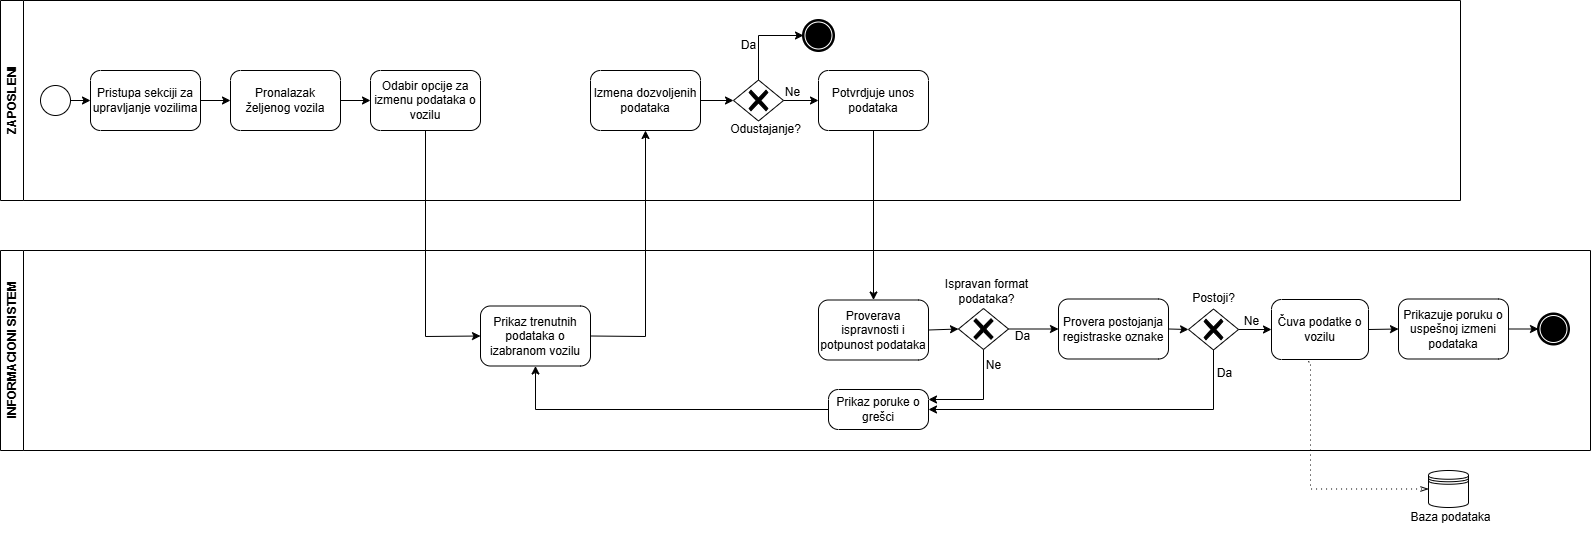

The diagram above was exported from draw.io. Its source (the exported page's mxGraphModel, read from the mxfile embedded in the PNG):
<mxGraphModel dx="2142" dy="634" grid="1" gridSize="10" guides="1" tooltips="1" connect="1" arrows="1" fold="1" page="1" pageScale="1" pageWidth="1100" pageHeight="850" math="0" shadow="0">
  <root>
    <mxCell id="0" />
    <mxCell id="1" parent="0" />
    <mxCell id="moSx5cDEU20qSlaxrA3v-2" value="ZAPOSLENI" style="swimlane;horizontal=0;whiteSpace=wrap;html=1;" parent="1" vertex="1">
      <mxGeometry x="-690" y="90" width="1460" height="200" as="geometry" />
    </mxCell>
    <mxCell id="moSx5cDEU20qSlaxrA3v-5" value="" style="points=[[0.145,0.145,0],[0.5,0,0],[0.855,0.145,0],[1,0.5,0],[0.855,0.855,0],[0.5,1,0],[0.145,0.855,0],[0,0.5,0]];shape=mxgraph.bpmn.event;html=1;verticalLabelPosition=bottom;labelBackgroundColor=#ffffff;verticalAlign=top;align=center;perimeter=ellipsePerimeter;outlineConnect=0;aspect=fixed;outline=standard;symbol=general;" parent="moSx5cDEU20qSlaxrA3v-2" vertex="1">
      <mxGeometry x="40" y="85" width="30" height="30" as="geometry" />
    </mxCell>
    <mxCell id="moSx5cDEU20qSlaxrA3v-6" value="Pristupa sekciji za upravljanje vozilima" style="points=[[0.25,0,0],[0.5,0,0],[0.75,0,0],[1,0.25,0],[1,0.5,0],[1,0.75,0],[0.75,1,0],[0.5,1,0],[0.25,1,0],[0,0.75,0],[0,0.5,0],[0,0.25,0]];shape=mxgraph.bpmn.task2;whiteSpace=wrap;rectStyle=rounded;size=10;html=1;container=1;expand=0;collapsible=0;taskMarker=abstract;" parent="moSx5cDEU20qSlaxrA3v-2" vertex="1">
      <mxGeometry x="90" y="70" width="110" height="60" as="geometry" />
    </mxCell>
    <mxCell id="moSx5cDEU20qSlaxrA3v-7" value="Pronalazak željenog vozila" style="points=[[0.25,0,0],[0.5,0,0],[0.75,0,0],[1,0.25,0],[1,0.5,0],[1,0.75,0],[0.75,1,0],[0.5,1,0],[0.25,1,0],[0,0.75,0],[0,0.5,0],[0,0.25,0]];shape=mxgraph.bpmn.task2;whiteSpace=wrap;rectStyle=rounded;size=10;html=1;container=1;expand=0;collapsible=0;taskMarker=abstract;" parent="moSx5cDEU20qSlaxrA3v-2" vertex="1">
      <mxGeometry x="230" y="70" width="110" height="60" as="geometry" />
    </mxCell>
    <mxCell id="moSx5cDEU20qSlaxrA3v-9" value="Odabir opcije za izmenu podataka o vozilu" style="points=[[0.25,0,0],[0.5,0,0],[0.75,0,0],[1,0.25,0],[1,0.5,0],[1,0.75,0],[0.75,1,0],[0.5,1,0],[0.25,1,0],[0,0.75,0],[0,0.5,0],[0,0.25,0]];shape=mxgraph.bpmn.task2;whiteSpace=wrap;rectStyle=rounded;size=10;html=1;container=1;expand=0;collapsible=0;taskMarker=abstract;" parent="moSx5cDEU20qSlaxrA3v-2" vertex="1">
      <mxGeometry x="370" y="70" width="110" height="60" as="geometry" />
    </mxCell>
    <mxCell id="moSx5cDEU20qSlaxrA3v-10" value="" style="points=[[0.25,0.25,0],[0.5,0,0],[0.75,0.25,0],[1,0.5,0],[0.75,0.75,0],[0.5,1,0],[0.25,0.75,0],[0,0.5,0]];shape=mxgraph.bpmn.gateway2;html=1;verticalLabelPosition=bottom;labelBackgroundColor=#ffffff;verticalAlign=top;align=center;perimeter=rhombusPerimeter;outlineConnect=0;outline=none;symbol=none;gwType=exclusive;" parent="moSx5cDEU20qSlaxrA3v-2" vertex="1">
      <mxGeometry x="733" y="79.5" width="50" height="41" as="geometry" />
    </mxCell>
    <mxCell id="moSx5cDEU20qSlaxrA3v-11" value="Odustajanje?" style="text;html=1;align=center;verticalAlign=middle;resizable=0;points=[];autosize=1;strokeColor=none;fillColor=none;" parent="moSx5cDEU20qSlaxrA3v-2" vertex="1">
      <mxGeometry x="720" y="114" width="90" height="30" as="geometry" />
    </mxCell>
    <mxCell id="moSx5cDEU20qSlaxrA3v-13" value="" style="points=[[0.145,0.145,0],[0.5,0,0],[0.855,0.145,0],[1,0.5,0],[0.855,0.855,0],[0.5,1,0],[0.145,0.855,0],[0,0.5,0]];shape=mxgraph.bpmn.event;html=1;verticalLabelPosition=bottom;labelBackgroundColor=#ffffff;verticalAlign=top;align=center;perimeter=ellipsePerimeter;outlineConnect=0;aspect=fixed;outline=end;symbol=terminate;" parent="moSx5cDEU20qSlaxrA3v-2" vertex="1">
      <mxGeometry x="803" y="20" width="30" height="30" as="geometry" />
    </mxCell>
    <mxCell id="moSx5cDEU20qSlaxrA3v-14" value="" style="endArrow=classic;html=1;rounded=0;exitX=0.5;exitY=0;exitDx=0;exitDy=0;exitPerimeter=0;entryX=0;entryY=0.5;entryDx=0;entryDy=0;entryPerimeter=0;" parent="moSx5cDEU20qSlaxrA3v-2" source="moSx5cDEU20qSlaxrA3v-10" target="moSx5cDEU20qSlaxrA3v-13" edge="1">
      <mxGeometry width="50" height="50" relative="1" as="geometry">
        <mxPoint x="723" y="80" as="sourcePoint" />
        <mxPoint x="758" y="10" as="targetPoint" />
        <Array as="points">
          <mxPoint x="758" y="35" />
        </Array>
      </mxGeometry>
    </mxCell>
    <mxCell id="moSx5cDEU20qSlaxrA3v-15" value="Da" style="text;html=1;align=center;verticalAlign=middle;resizable=0;points=[];autosize=1;strokeColor=none;fillColor=none;" parent="moSx5cDEU20qSlaxrA3v-2" vertex="1">
      <mxGeometry x="728" y="30" width="40" height="30" as="geometry" />
    </mxCell>
    <mxCell id="moSx5cDEU20qSlaxrA3v-17" value="Potvrdjuje unos podataka" style="points=[[0.25,0,0],[0.5,0,0],[0.75,0,0],[1,0.25,0],[1,0.5,0],[1,0.75,0],[0.75,1,0],[0.5,1,0],[0.25,1,0],[0,0.75,0],[0,0.5,0],[0,0.25,0]];shape=mxgraph.bpmn.task2;whiteSpace=wrap;rectStyle=rounded;size=10;html=1;container=1;expand=0;collapsible=0;taskMarker=abstract;" parent="moSx5cDEU20qSlaxrA3v-2" vertex="1">
      <mxGeometry x="818" y="70" width="110" height="60" as="geometry" />
    </mxCell>
    <mxCell id="moSx5cDEU20qSlaxrA3v-18" value="" style="endArrow=classic;html=1;rounded=0;exitX=1;exitY=0.5;exitDx=0;exitDy=0;exitPerimeter=0;entryX=0;entryY=0.5;entryDx=0;entryDy=0;entryPerimeter=0;" parent="moSx5cDEU20qSlaxrA3v-2" source="moSx5cDEU20qSlaxrA3v-10" target="moSx5cDEU20qSlaxrA3v-17" edge="1">
      <mxGeometry width="50" height="50" relative="1" as="geometry">
        <mxPoint x="798" y="99.66" as="sourcePoint" />
        <mxPoint x="808" y="100" as="targetPoint" />
      </mxGeometry>
    </mxCell>
    <mxCell id="moSx5cDEU20qSlaxrA3v-44" value="" style="endArrow=classic;html=1;rounded=0;exitX=1;exitY=0.5;exitDx=0;exitDy=0;exitPerimeter=0;entryX=0;entryY=0.5;entryDx=0;entryDy=0;entryPerimeter=0;" parent="moSx5cDEU20qSlaxrA3v-2" source="moSx5cDEU20qSlaxrA3v-5" target="moSx5cDEU20qSlaxrA3v-6" edge="1">
      <mxGeometry width="50" height="50" relative="1" as="geometry">
        <mxPoint x="50" y="160" as="sourcePoint" />
        <mxPoint x="80" y="160" as="targetPoint" />
      </mxGeometry>
    </mxCell>
    <mxCell id="moSx5cDEU20qSlaxrA3v-46" value="" style="endArrow=classic;html=1;rounded=0;exitX=1;exitY=0.5;exitDx=0;exitDy=0;exitPerimeter=0;entryX=0;entryY=0.5;entryDx=0;entryDy=0;entryPerimeter=0;" parent="moSx5cDEU20qSlaxrA3v-2" source="moSx5cDEU20qSlaxrA3v-6" target="moSx5cDEU20qSlaxrA3v-7" edge="1">
      <mxGeometry width="50" height="50" relative="1" as="geometry">
        <mxPoint x="190" y="150" as="sourcePoint" />
        <mxPoint x="220" y="150" as="targetPoint" />
      </mxGeometry>
    </mxCell>
    <mxCell id="moSx5cDEU20qSlaxrA3v-50" value="Ne" style="text;html=1;align=center;verticalAlign=middle;resizable=0;points=[];autosize=1;strokeColor=none;fillColor=none;" parent="moSx5cDEU20qSlaxrA3v-2" vertex="1">
      <mxGeometry x="772" y="77" width="40" height="30" as="geometry" />
    </mxCell>
    <mxCell id="dP5NRnb9tPkmmsWwxFcM-1" value="Izmena dozvoljenih podataka" style="points=[[0.25,0,0],[0.5,0,0],[0.75,0,0],[1,0.25,0],[1,0.5,0],[1,0.75,0],[0.75,1,0],[0.5,1,0],[0.25,1,0],[0,0.75,0],[0,0.5,0],[0,0.25,0]];shape=mxgraph.bpmn.task2;whiteSpace=wrap;rectStyle=rounded;size=10;html=1;container=1;expand=0;collapsible=0;taskMarker=abstract;" parent="moSx5cDEU20qSlaxrA3v-2" vertex="1">
      <mxGeometry x="590" y="70" width="110" height="60" as="geometry" />
    </mxCell>
    <mxCell id="dP5NRnb9tPkmmsWwxFcM-3" value="" style="endArrow=classic;html=1;rounded=0;exitX=1;exitY=0.5;exitDx=0;exitDy=0;exitPerimeter=0;entryX=0;entryY=0.5;entryDx=0;entryDy=0;entryPerimeter=0;" parent="moSx5cDEU20qSlaxrA3v-2" source="moSx5cDEU20qSlaxrA3v-7" target="moSx5cDEU20qSlaxrA3v-9" edge="1">
      <mxGeometry width="50" height="50" relative="1" as="geometry">
        <mxPoint x="300" y="140" as="sourcePoint" />
        <mxPoint x="340" y="140" as="targetPoint" />
      </mxGeometry>
    </mxCell>
    <mxCell id="dP5NRnb9tPkmmsWwxFcM-5" value="" style="endArrow=classic;html=1;rounded=0;exitX=1;exitY=0.5;exitDx=0;exitDy=0;exitPerimeter=0;entryX=0;entryY=0.5;entryDx=0;entryDy=0;entryPerimeter=0;" parent="moSx5cDEU20qSlaxrA3v-2" source="dP5NRnb9tPkmmsWwxFcM-1" target="moSx5cDEU20qSlaxrA3v-10" edge="1">
      <mxGeometry width="50" height="50" relative="1" as="geometry">
        <mxPoint x="700" y="270" as="sourcePoint" />
        <mxPoint x="740" y="270" as="targetPoint" />
      </mxGeometry>
    </mxCell>
    <mxCell id="moSx5cDEU20qSlaxrA3v-3" value="INFORMACIONI SISTEM" style="swimlane;horizontal=0;whiteSpace=wrap;html=1;" parent="1" vertex="1">
      <mxGeometry x="-690" y="340" width="1590" height="200" as="geometry" />
    </mxCell>
    <mxCell id="moSx5cDEU20qSlaxrA3v-8" value="Prikaz trenutnih podataka o izabranom vozilu" style="points=[[0.25,0,0],[0.5,0,0],[0.75,0,0],[1,0.25,0],[1,0.5,0],[1,0.75,0],[0.75,1,0],[0.5,1,0],[0.25,1,0],[0,0.75,0],[0,0.5,0],[0,0.25,0]];shape=mxgraph.bpmn.task2;whiteSpace=wrap;rectStyle=rounded;size=10;html=1;container=1;expand=0;collapsible=0;taskMarker=abstract;" parent="moSx5cDEU20qSlaxrA3v-3" vertex="1">
      <mxGeometry x="480" y="55.5" width="110" height="60" as="geometry" />
    </mxCell>
    <mxCell id="moSx5cDEU20qSlaxrA3v-19" value="Proverava ispravnosti i potpunost podataka" style="points=[[0.25,0,0],[0.5,0,0],[0.75,0,0],[1,0.25,0],[1,0.5,0],[1,0.75,0],[0.75,1,0],[0.5,1,0],[0.25,1,0],[0,0.75,0],[0,0.5,0],[0,0.25,0]];shape=mxgraph.bpmn.task2;whiteSpace=wrap;rectStyle=rounded;size=10;html=1;container=1;expand=0;collapsible=0;taskMarker=abstract;" parent="moSx5cDEU20qSlaxrA3v-3" vertex="1">
      <mxGeometry x="818" y="49.5" width="110" height="60" as="geometry" />
    </mxCell>
    <mxCell id="moSx5cDEU20qSlaxrA3v-21" value="" style="points=[[0.25,0.25,0],[0.5,0,0],[0.75,0.25,0],[1,0.5,0],[0.75,0.75,0],[0.5,1,0],[0.25,0.75,0],[0,0.5,0]];shape=mxgraph.bpmn.gateway2;html=1;verticalLabelPosition=bottom;labelBackgroundColor=#ffffff;verticalAlign=top;align=center;perimeter=rhombusPerimeter;outlineConnect=0;outline=none;symbol=none;gwType=exclusive;" parent="moSx5cDEU20qSlaxrA3v-3" vertex="1">
      <mxGeometry x="958" y="58" width="50" height="41" as="geometry" />
    </mxCell>
    <mxCell id="moSx5cDEU20qSlaxrA3v-22" value="" style="endArrow=classic;html=1;rounded=0;entryX=0;entryY=0.5;entryDx=0;entryDy=0;entryPerimeter=0;exitX=1;exitY=0.5;exitDx=0;exitDy=0;exitPerimeter=0;" parent="moSx5cDEU20qSlaxrA3v-3" source="moSx5cDEU20qSlaxrA3v-19" target="moSx5cDEU20qSlaxrA3v-21" edge="1">
      <mxGeometry width="50" height="50" relative="1" as="geometry">
        <mxPoint x="978" y="79" as="sourcePoint" />
        <mxPoint x="1048" y="39" as="targetPoint" />
      </mxGeometry>
    </mxCell>
    <mxCell id="moSx5cDEU20qSlaxrA3v-23" value="Ispravan format&lt;div&gt;podataka?&lt;/div&gt;" style="text;html=1;align=center;verticalAlign=middle;resizable=0;points=[];autosize=1;strokeColor=none;fillColor=none;" parent="moSx5cDEU20qSlaxrA3v-3" vertex="1">
      <mxGeometry x="931" y="21" width="110" height="40" as="geometry" />
    </mxCell>
    <mxCell id="moSx5cDEU20qSlaxrA3v-24" value="" style="endArrow=classic;html=1;rounded=0;exitX=1;exitY=0.5;exitDx=0;exitDy=0;exitPerimeter=0;entryX=0;entryY=0.5;entryDx=0;entryDy=0;entryPerimeter=0;" parent="moSx5cDEU20qSlaxrA3v-3" source="moSx5cDEU20qSlaxrA3v-21" target="moSx5cDEU20qSlaxrA3v-30" edge="1">
      <mxGeometry width="50" height="50" relative="1" as="geometry">
        <mxPoint x="1148" y="69" as="sourcePoint" />
        <mxPoint x="1108" y="79" as="targetPoint" />
      </mxGeometry>
    </mxCell>
    <mxCell id="moSx5cDEU20qSlaxrA3v-29" value="Ne" style="text;html=1;align=center;verticalAlign=middle;resizable=0;points=[];autosize=1;strokeColor=none;fillColor=none;" parent="moSx5cDEU20qSlaxrA3v-3" vertex="1">
      <mxGeometry x="973" y="100" width="40" height="30" as="geometry" />
    </mxCell>
    <mxCell id="moSx5cDEU20qSlaxrA3v-30" value="Provera postojanja registraske oznake" style="points=[[0.25,0,0],[0.5,0,0],[0.75,0,0],[1,0.25,0],[1,0.5,0],[1,0.75,0],[0.75,1,0],[0.5,1,0],[0.25,1,0],[0,0.75,0],[0,0.5,0],[0,0.25,0]];shape=mxgraph.bpmn.task2;whiteSpace=wrap;rectStyle=rounded;size=10;html=1;container=1;expand=0;collapsible=0;taskMarker=abstract;" parent="moSx5cDEU20qSlaxrA3v-3" vertex="1">
      <mxGeometry x="1058" y="48.5" width="110" height="60" as="geometry" />
    </mxCell>
    <mxCell id="moSx5cDEU20qSlaxrA3v-31" value="" style="points=[[0.25,0.25,0],[0.5,0,0],[0.75,0.25,0],[1,0.5,0],[0.75,0.75,0],[0.5,1,0],[0.25,0.75,0],[0,0.5,0]];shape=mxgraph.bpmn.gateway2;html=1;verticalLabelPosition=bottom;labelBackgroundColor=#ffffff;verticalAlign=top;align=center;perimeter=rhombusPerimeter;outlineConnect=0;outline=none;symbol=none;gwType=exclusive;" parent="moSx5cDEU20qSlaxrA3v-3" vertex="1">
      <mxGeometry x="1188" y="58.5" width="50" height="41" as="geometry" />
    </mxCell>
    <mxCell id="moSx5cDEU20qSlaxrA3v-32" value="" style="endArrow=classic;html=1;rounded=0;exitX=1;exitY=0.5;exitDx=0;exitDy=0;exitPerimeter=0;entryX=0;entryY=0.5;entryDx=0;entryDy=0;entryPerimeter=0;" parent="moSx5cDEU20qSlaxrA3v-3" source="moSx5cDEU20qSlaxrA3v-30" target="moSx5cDEU20qSlaxrA3v-31" edge="1">
      <mxGeometry width="50" height="50" relative="1" as="geometry">
        <mxPoint x="1208" y="8.5" as="sourcePoint" />
        <mxPoint x="1238" y="8.5" as="targetPoint" />
      </mxGeometry>
    </mxCell>
    <mxCell id="moSx5cDEU20qSlaxrA3v-33" value="Postoji?" style="text;html=1;align=center;verticalAlign=middle;resizable=0;points=[];autosize=1;strokeColor=none;fillColor=none;" parent="moSx5cDEU20qSlaxrA3v-3" vertex="1">
      <mxGeometry x="1178" y="32.5" width="70" height="30" as="geometry" />
    </mxCell>
    <mxCell id="moSx5cDEU20qSlaxrA3v-35" value="" style="endArrow=classic;html=1;rounded=0;exitX=1;exitY=0.5;exitDx=0;exitDy=0;exitPerimeter=0;entryX=0;entryY=0.5;entryDx=0;entryDy=0;entryPerimeter=0;" parent="moSx5cDEU20qSlaxrA3v-3" source="moSx5cDEU20qSlaxrA3v-31" target="moSx5cDEU20qSlaxrA3v-39" edge="1">
      <mxGeometry width="50" height="50" relative="1" as="geometry">
        <mxPoint x="1258" y="78.60000000000002" as="sourcePoint" />
        <mxPoint x="1278" y="78.5" as="targetPoint" />
      </mxGeometry>
    </mxCell>
    <mxCell id="moSx5cDEU20qSlaxrA3v-36" value="Ne" style="text;html=1;align=center;verticalAlign=middle;resizable=0;points=[];autosize=1;strokeColor=none;fillColor=none;" parent="moSx5cDEU20qSlaxrA3v-3" vertex="1">
      <mxGeometry x="1231" y="55.5" width="40" height="30" as="geometry" />
    </mxCell>
    <mxCell id="moSx5cDEU20qSlaxrA3v-37" value="Prikaz poruke o grešci" style="points=[[0.25,0,0],[0.5,0,0],[0.75,0,0],[1,0.25,0],[1,0.5,0],[1,0.75,0],[0.75,1,0],[0.5,1,0],[0.25,1,0],[0,0.75,0],[0,0.5,0],[0,0.25,0]];shape=mxgraph.bpmn.task2;whiteSpace=wrap;rectStyle=rounded;size=10;html=1;container=1;expand=0;collapsible=0;taskMarker=abstract;" parent="moSx5cDEU20qSlaxrA3v-3" vertex="1">
      <mxGeometry x="828" y="139" width="100" height="40" as="geometry" />
    </mxCell>
    <mxCell id="moSx5cDEU20qSlaxrA3v-34" value="" style="endArrow=classic;html=1;rounded=0;exitX=0.5;exitY=1;exitDx=0;exitDy=0;exitPerimeter=0;entryX=1;entryY=0.5;entryDx=0;entryDy=0;entryPerimeter=0;" parent="moSx5cDEU20qSlaxrA3v-3" source="moSx5cDEU20qSlaxrA3v-31" target="moSx5cDEU20qSlaxrA3v-37" edge="1">
      <mxGeometry width="50" height="50" relative="1" as="geometry">
        <mxPoint x="1148" y="129" as="sourcePoint" />
        <mxPoint x="1028" y="159" as="targetPoint" />
        <Array as="points">
          <mxPoint x="1213" y="159" />
        </Array>
      </mxGeometry>
    </mxCell>
    <mxCell id="moSx5cDEU20qSlaxrA3v-39" value="Čuva podatke o vozilu" style="points=[[0.25,0,0],[0.5,0,0],[0.75,0,0],[1,0.25,0],[1,0.5,0],[1,0.75,0],[0.75,1,0],[0.5,1,0],[0.25,1,0],[0,0.75,0],[0,0.5,0],[0,0.25,0]];shape=mxgraph.bpmn.task2;whiteSpace=wrap;rectStyle=rounded;size=10;html=1;container=1;expand=0;collapsible=0;taskMarker=abstract;" parent="moSx5cDEU20qSlaxrA3v-3" vertex="1">
      <mxGeometry x="1271" y="49" width="97" height="60" as="geometry" />
    </mxCell>
    <mxCell id="moSx5cDEU20qSlaxrA3v-40" value="Prikazuje poruku o uspešnoj izmeni podataka" style="points=[[0.25,0,0],[0.5,0,0],[0.75,0,0],[1,0.25,0],[1,0.5,0],[1,0.75,0],[0.75,1,0],[0.5,1,0],[0.25,1,0],[0,0.75,0],[0,0.5,0],[0,0.25,0]];shape=mxgraph.bpmn.task2;whiteSpace=wrap;rectStyle=rounded;size=10;html=1;container=1;expand=0;collapsible=0;taskMarker=abstract;" parent="moSx5cDEU20qSlaxrA3v-3" vertex="1">
      <mxGeometry x="1398" y="48.5" width="110" height="60" as="geometry" />
    </mxCell>
    <mxCell id="moSx5cDEU20qSlaxrA3v-41" value="" style="endArrow=classic;html=1;rounded=0;exitX=1;exitY=0.5;exitDx=0;exitDy=0;exitPerimeter=0;entryX=0;entryY=0.5;entryDx=0;entryDy=0;entryPerimeter=0;" parent="moSx5cDEU20qSlaxrA3v-3" source="moSx5cDEU20qSlaxrA3v-39" target="moSx5cDEU20qSlaxrA3v-40" edge="1">
      <mxGeometry width="50" height="50" relative="1" as="geometry">
        <mxPoint x="1388" y="128.5" as="sourcePoint" />
        <mxPoint x="1418" y="128.5" as="targetPoint" />
      </mxGeometry>
    </mxCell>
    <mxCell id="moSx5cDEU20qSlaxrA3v-42" value="" style="points=[[0.145,0.145,0],[0.5,0,0],[0.855,0.145,0],[1,0.5,0],[0.855,0.855,0],[0.5,1,0],[0.145,0.855,0],[0,0.5,0]];shape=mxgraph.bpmn.event;html=1;verticalLabelPosition=bottom;labelBackgroundColor=#ffffff;verticalAlign=top;align=center;perimeter=ellipsePerimeter;outlineConnect=0;aspect=fixed;outline=end;symbol=terminate;" parent="moSx5cDEU20qSlaxrA3v-3" vertex="1">
      <mxGeometry x="1538" y="63.5" width="30" height="30" as="geometry" />
    </mxCell>
    <mxCell id="moSx5cDEU20qSlaxrA3v-43" value="" style="endArrow=classic;html=1;rounded=0;exitX=1;exitY=0.5;exitDx=0;exitDy=0;exitPerimeter=0;entryX=0;entryY=0.5;entryDx=0;entryDy=0;entryPerimeter=0;" parent="moSx5cDEU20qSlaxrA3v-3" source="moSx5cDEU20qSlaxrA3v-40" target="moSx5cDEU20qSlaxrA3v-42" edge="1">
      <mxGeometry width="50" height="50" relative="1" as="geometry">
        <mxPoint x="1518" y="99.5" as="sourcePoint" />
        <mxPoint x="1548" y="98.5" as="targetPoint" />
      </mxGeometry>
    </mxCell>
    <mxCell id="moSx5cDEU20qSlaxrA3v-48" value="" style="endArrow=classic;html=1;rounded=0;exitX=0.5;exitY=1;exitDx=0;exitDy=0;exitPerimeter=0;entryX=1;entryY=0.25;entryDx=0;entryDy=0;entryPerimeter=0;" parent="moSx5cDEU20qSlaxrA3v-3" source="moSx5cDEU20qSlaxrA3v-21" target="moSx5cDEU20qSlaxrA3v-37" edge="1">
      <mxGeometry width="50" height="50" relative="1" as="geometry">
        <mxPoint x="978" y="144" as="sourcePoint" />
        <mxPoint x="938" y="144" as="targetPoint" />
        <Array as="points">
          <mxPoint x="983" y="149" />
        </Array>
      </mxGeometry>
    </mxCell>
    <mxCell id="moSx5cDEU20qSlaxrA3v-27" value="Da" style="text;html=1;align=center;verticalAlign=middle;resizable=0;points=[];autosize=1;strokeColor=none;fillColor=none;" parent="moSx5cDEU20qSlaxrA3v-3" vertex="1">
      <mxGeometry x="1002" y="71" width="40" height="30" as="geometry" />
    </mxCell>
    <mxCell id="dP5NRnb9tPkmmsWwxFcM-2" value="Da" style="text;html=1;align=center;verticalAlign=middle;resizable=0;points=[];autosize=1;strokeColor=none;fillColor=none;" parent="moSx5cDEU20qSlaxrA3v-3" vertex="1">
      <mxGeometry x="1204" y="108" width="40" height="30" as="geometry" />
    </mxCell>
    <mxCell id="dP5NRnb9tPkmmsWwxFcM-7" value="" style="endArrow=classic;html=1;rounded=0;entryX=0.5;entryY=1;entryDx=0;entryDy=0;entryPerimeter=0;exitX=0;exitY=0.5;exitDx=0;exitDy=0;exitPerimeter=0;" parent="moSx5cDEU20qSlaxrA3v-3" source="moSx5cDEU20qSlaxrA3v-37" target="moSx5cDEU20qSlaxrA3v-8" edge="1">
      <mxGeometry width="50" height="50" relative="1" as="geometry">
        <mxPoint x="670" y="170" as="sourcePoint" />
        <mxPoint x="720" y="120" as="targetPoint" />
        <Array as="points">
          <mxPoint x="535" y="159" />
        </Array>
      </mxGeometry>
    </mxCell>
    <mxCell id="moSx5cDEU20qSlaxrA3v-20" value="" style="endArrow=classic;html=1;rounded=0;exitX=0.5;exitY=1;exitDx=0;exitDy=0;exitPerimeter=0;entryX=0.5;entryY=0;entryDx=0;entryDy=0;entryPerimeter=0;" parent="1" source="moSx5cDEU20qSlaxrA3v-17" target="moSx5cDEU20qSlaxrA3v-19" edge="1">
      <mxGeometry width="50" height="50" relative="1" as="geometry">
        <mxPoint x="104.5" y="230" as="sourcePoint" />
        <mxPoint x="104.5" y="290" as="targetPoint" />
      </mxGeometry>
    </mxCell>
    <mxCell id="moSx5cDEU20qSlaxrA3v-51" value="" style="shape=datastore;html=1;labelPosition=center;verticalLabelPosition=bottom;align=center;verticalAlign=top;" parent="1" vertex="1">
      <mxGeometry x="738" y="560" width="40" height="37" as="geometry" />
    </mxCell>
    <mxCell id="moSx5cDEU20qSlaxrA3v-53" value="" style="edgeStyle=elbowEdgeStyle;fontSize=12;html=1;endFill=0;startFill=0;endSize=6;startSize=6;dashed=1;dashPattern=1 4;endArrow=openThin;startArrow=none;rounded=0;exitX=0.379;exitY=1.038;exitDx=0;exitDy=0;exitPerimeter=0;entryX=0;entryY=0.5;entryDx=0;entryDy=0;" parent="1" source="moSx5cDEU20qSlaxrA3v-39" target="moSx5cDEU20qSlaxrA3v-51" edge="1">
      <mxGeometry width="160" relative="1" as="geometry">
        <mxPoint x="490" y="490" as="sourcePoint" />
        <mxPoint x="530" y="500" as="targetPoint" />
        <Array as="points">
          <mxPoint x="620" y="520" />
        </Array>
      </mxGeometry>
    </mxCell>
    <mxCell id="moSx5cDEU20qSlaxrA3v-52" value="Baza podataka" style="text;html=1;align=center;verticalAlign=middle;resizable=0;points=[];autosize=1;strokeColor=none;fillColor=none;" parent="1" vertex="1">
      <mxGeometry x="710" y="592" width="100" height="30" as="geometry" />
    </mxCell>
    <mxCell id="dP5NRnb9tPkmmsWwxFcM-4" value="" style="endArrow=classic;html=1;rounded=0;exitX=0.5;exitY=1;exitDx=0;exitDy=0;exitPerimeter=0;entryX=0;entryY=0.5;entryDx=0;entryDy=0;entryPerimeter=0;" parent="1" source="moSx5cDEU20qSlaxrA3v-9" target="moSx5cDEU20qSlaxrA3v-8" edge="1">
      <mxGeometry width="50" height="50" relative="1" as="geometry">
        <mxPoint x="-190" y="230" as="sourcePoint" />
        <mxPoint x="-150" y="230" as="targetPoint" />
        <Array as="points">
          <mxPoint x="-265" y="426" />
        </Array>
      </mxGeometry>
    </mxCell>
    <mxCell id="dP5NRnb9tPkmmsWwxFcM-6" value="" style="endArrow=classic;html=1;rounded=0;entryX=0.5;entryY=1;entryDx=0;entryDy=0;entryPerimeter=0;exitX=1;exitY=0.5;exitDx=0;exitDy=0;exitPerimeter=0;" parent="1" source="moSx5cDEU20qSlaxrA3v-8" target="dP5NRnb9tPkmmsWwxFcM-1" edge="1">
      <mxGeometry width="50" height="50" relative="1" as="geometry">
        <mxPoint x="-70" y="420" as="sourcePoint" />
        <mxPoint x="-20" y="370" as="targetPoint" />
        <Array as="points">
          <mxPoint x="-45" y="426" />
        </Array>
      </mxGeometry>
    </mxCell>
  </root>
</mxGraphModel>